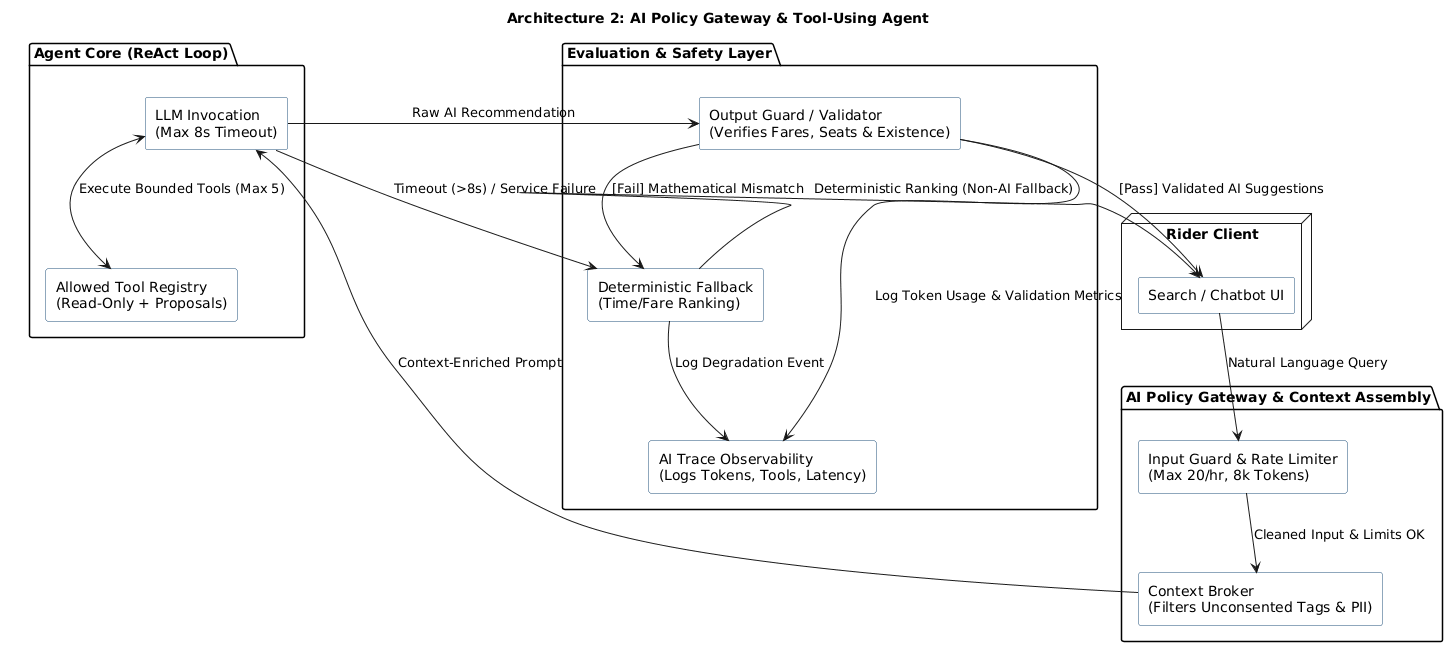

The diagram above was rendered by PlantUML. Its source (embedded in the PNG):
@startuml
title Architecture 2: AI Policy Gateway & Tool-Using Agent
skinparam componentStyle rectangle
skinparam shadowing false
skinparam defaultFontName Arial
skinparam rectangle {
  BackgroundColor #FFFFFF
  BorderColor #1F4E79
}

node "Rider Client" {
  rectangle "Search / Chatbot UI" as UI
}

package "AI Policy Gateway & Context Assembly" {
  rectangle "Input Guard & Rate Limiter\n(Max 20/hr, 8k Tokens)" as InputGuard
  rectangle "Context Broker\n(Filters Unconsented Tags & PII)" as ContextBroker
}

package "Agent Core (ReAct Loop)" {
  rectangle "LLM Invocation\n(Max 8s Timeout)" as LLM
  rectangle "Allowed Tool Registry\n(Read-Only + Proposals)" as Tools
}

package "Evaluation & Safety Layer" {
  rectangle "Output Guard / Validator\n(Verifies Fares, Seats & Existence)" as OutputGuard
  rectangle "Deterministic Fallback\n(Time/Fare Ranking)" as Fallback
  rectangle "AI Trace Observability\n(Logs Tokens, Tools, Latency)" as TraceLog
}

UI --> InputGuard : Natural Language Query
InputGuard --> ContextBroker : Cleaned Input & Limits OK
ContextBroker --> LLM : Context-Enriched Prompt

LLM <--> Tools : Execute Bounded Tools (Max 5)
LLM --> OutputGuard : Raw AI Recommendation
LLM --> Fallback : Timeout (>8s) / Service Failure

OutputGuard --> TraceLog : Log Token Usage & Validation Metrics
Fallback --> TraceLog : Log Degradation Event

OutputGuard --> UI : [Pass] Validated AI Suggestions
OutputGuard --> Fallback : [Fail] Mathematical Mismatch
Fallback --> UI : Deterministic Ranking (Non-AI Fallback)
@enduml